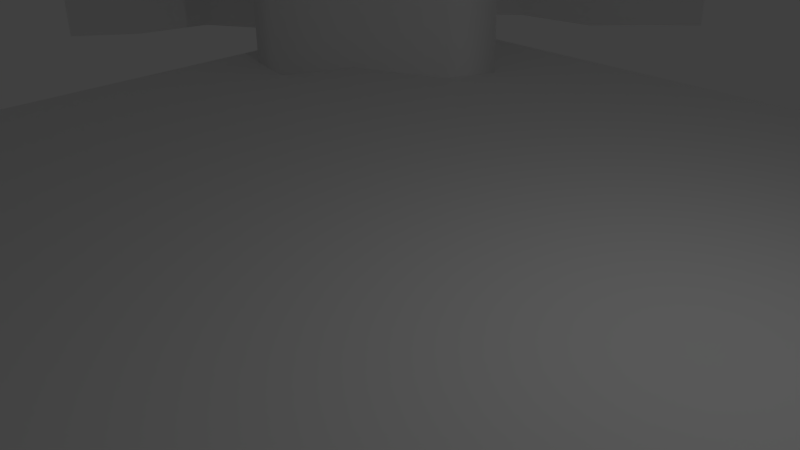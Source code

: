 # Source: TreasureRoom.blend  (saved by Blender 2.77.0; exported with 4.5.12 LTS)
import bpy
from mathutils import Matrix  # noqa: F401  (used for matrix-valued properties, if any)

bpy.ops.wm.read_factory_settings(use_empty=True)
scene = bpy.context.scene
scene.name = 'Scene'

# ---- collections
col_collection_1 = bpy.data.collections.new('Collection 1'); scene.collection.children.link(col_collection_1)

# ---- materials (node trees are filled in below, after node groups)
mat_material_001 = bpy.data.materials.new('Material.001')
mat_material_001.alpha_threshold = 0.0
mat_material_001.use_transparent_shadow = False
mat_material_001.roughness = 0.5
mat_material = bpy.data.materials.new('Material')
mat_material.alpha_threshold = 0.0
mat_material.use_transparent_shadow = False
mat_material.roughness = 0.5
mat_material.line_color = (0.0, 0.0, 0.0, 1.0)

# ---- material node trees

# ---- world
world_world = bpy.data.worlds.new('World'); scene.world = world_world
world_world.color = (0.05088, 0.05088, 0.05088)
world_world.use_sun_shadow = False
world_world.sun_shadow_jitter_overblur = 0.0
world_world.cycles.sampling_method = 'MANUAL'

# ---- cameras
cam_camera = bpy.data.cameras.new('Camera')
cam_camera.clip_end = 100.0
cam_camera.lens = 35.0
cam_camera.sensor_width = 32.0
cam_camera.sensor_height = 18.0
cam_camera.ortho_scale = 7.314
cam_camera.dof.focus_distance = 0.0
cam_camera.dof.aperture_fstop = 128.0

# ---- lights
light_lamp = bpy.data.lights.new('Lamp', 'POINT')
light_lamp.transmission_factor = 0.0
light_lamp.cutoff_distance = 30.0
light_lamp.energy = 100.0
light_lamp.shadow_buffer_clip_start = 1.001
light_lamp.shadow_soft_size = 0.1
light_lamp.shadow_maximum_resolution = 0.006
light_lamp.use_absolute_resolution = True

# ---- meshes
me_plane_001 = bpy.data.meshes.new('Plane.001')
me_plane_001.from_pydata([(6.02, -0.355, -12.72), (6.02, 2.842, -12.72), (6.938, -0.355, -11.51), (6.938, 2.842, -11.51), (9.4, -0.355, -11.65), (9.4, 2.842, -11.65), (10.8, -0.355, -9.48), (10.8, 2.842, -9.48), (10.03, -0.355, -6.293), (10.03, 2.842, -6.293), (12.01, -0.355, -5.617), (12.01, 2.842, -5.617), (15.2, -0.355, -3.589), (15.2, 2.842, -3.589), (15.39, -0.355, 5.876), (15.39, 2.842, 5.876), (13.46, -0.355, 6.552), (13.46, 2.842, 6.552), (12.15, -0.355, 7.856), (12.15, 2.842, 7.856), (10.66, -0.355, 7.904), (10.66, 2.842, 7.904), (10.46, -0.355, 9.884), (10.46, 2.842, 9.884), (9.014, -0.355, 10.75), (9.014, 2.842, 10.75), (8.241, -0.355, 11.82), (8.241, 2.842, 11.82), (7.131, -0.355, 11.86), (7.131, 2.842, 11.86), (5.875, -0.355, 13.22), (5.875, 2.842, 13.22), (3.895, -0.355, 15.1), (3.895, 2.842, 15.1), (-3.251, -0.355, 15.1), (-3.251, 2.842, 15.1), (-4.265, -0.355, 13.8), (-4.265, 2.842, 13.8), (-6.052, -0.355, 12.35), (-6.052, 2.842, 12.35), (-8.177, -0.355, 13.12), (-8.177, 2.842, 13.12), (-9.625, -0.355, 12.25), (-9.625, 2.842, 12.25), (-11.32, -0.355, 12.06), (-11.32, 2.842, 12.06), (-12.72, -0.355, 11.67), (-12.72, 2.842, 11.67), (-13.3, -0.355, 10.32), (-13.3, 2.842, 10.32), (-13.3, -0.355, 8.677), (-13.3, 2.842, 8.677), (-12.86, -0.355, 7.469), (-12.86, 2.842, 7.469), (-12.62, -0.355, 6.455), (-12.62, 2.842, 6.455), (-12.72, -0.355, 5.248), (-12.72, 2.842, 5.248), (-13.78, -0.355, 3.703), (-13.78, 2.842, 3.703), (-14.94, -0.355, 2.882), (-14.94, 2.842, 2.882), (-15.03, -0.355, -2.768), (-15.03, 2.842, -2.768), (-13.97, -0.355, -4.168), (-13.97, 2.842, -4.168), (-13.54, -0.355, -5.955), (-13.54, 2.842, -5.955), (-12.28, -0.355, -6.727), (-12.28, 2.842, -6.727), (-10.4, -0.355, -6.776), (-10.4, 2.842, -6.776), (-9.046, -0.355, -5.617), (-9.046, 2.842, -5.617), (-8.418, -0.355, -4.12), (-8.418, 2.842, -4.12), (-7.259, -0.355, -3.878), (-7.259, 2.842, -3.878), (-6.631, -0.355, -5.327), (-6.631, 2.842, -5.327), (-4.652, -0.355, -6.148), (-4.652, 2.842, -6.148), (-4.217, -0.355, -7.162), (-4.217, 2.842, -7.162), (-6.583, -0.355, -8.514), (-6.583, 2.842, -8.514), (-8.466, -0.355, -8.514), (-8.466, 2.842, -8.514), (-9.529, -0.355, -9.432), (-9.529, 2.842, -9.432), (-9.722, -0.355, -10.45), (-9.722, 2.842, -10.45), (-8.804, -0.355, -12.23), (-8.804, 2.842, -12.23), (-8.08, -0.355, -12.81), (-8.08, 2.842, -12.81), (-6.052, -0.355, -13.1), (-6.052, 2.842, -13.1), (-4.941, -0.355, -14.26), (-4.941, 2.842, -14.26), (-3.927, -0.355, -15.13), (-3.927, 2.842, -15.13), (2.978, -0.355, -15.13), (2.978, 2.842, -15.13), (4.234, -0.355, -14.31), (4.234, 2.842, -14.31), (5.006, -0.355, -13.73), (5.006, 2.842, -13.73), (5.972, -0.355, -13.34), (5.972, 2.842, -13.34), (5.972, -0.355, -13.34), (5.972, 2.842, -13.34), (6.958, 3.131, -13.07), (7.357, 3.131, -12.42), (9.855, 3.131, -12.55), (11.79, 3.131, -9.647), (10.91, 3.131, -6.776), (12.44, 3.131, -6.521), (16.07, 3.131, -4.081), (16.21, 3.131, 6.448), (13.99, 3.131, 7.401), (12.55, 3.131, 8.776), (11.34, 3.131, 8.636), (11.31, 3.131, 10.42), (9.692, 3.131, 11.49), (8.716, 3.131, 12.7), (7.552, 3.131, 12.77), (6.589, 3.131, 13.92), (4.268, 3.131, 16.03), (-3.692, 3.131, 16.0), (-4.982, 3.131, 14.5), (-6.218, 3.131, 13.34), (-8.273, 3.131, 14.12), (-9.948, 3.131, 13.2), (-11.51, 3.131, 13.04), (-13.38, 3.131, 12.43), (-14.28, 3.131, 10.52), (-14.28, 3.131, 8.504), (-13.82, 3.131, 7.183), (-13.62, 3.131, 6.378), (-13.66, 3.131, 5.584), (-14.49, 3.131, 4.407), (-15.82, 3.131, 3.35), (-15.99, 3.131, -3.08), (-14.88, 3.131, -4.599), (-14.35, 3.131, -6.545), (-12.57, 3.131, -7.689), (-10.06, 3.131, -7.721), (-8.235, 3.131, -6.208), (-7.78, 3.131, -4.894), (-7.721, 3.131, -4.769), (-7.335, 3.131, -6.042), (-5.357, 3.131, -6.862), (-5.168, 3.131, -6.843), (-6.841, 3.131, -7.544), (-8.816, 3.131, -7.574), (-10.4, 3.131, -8.93), (-10.72, 3.131, -10.59), (-9.581, 3.131, -12.87), (-8.479, 3.131, -13.73), (-6.51, 3.131, -13.99), (-5.631, 3.131, -14.99), (-4.275, 3.131, -16.07), (3.264, 3.131, -16.09), (4.809, 3.131, -15.13), (5.498, 3.131, -14.6), (6.781, 3.131, -13.94), (16.21, 3.131, 6.448), (13.99, 3.131, 7.401), (12.55, 3.131, 8.776), (11.34, 3.131, 8.636), (11.31, 3.131, 10.42), (9.692, 3.131, 11.49), (8.716, 3.131, 12.7), (7.552, 3.131, 12.77), (6.589, 3.131, 13.92), (4.268, 3.131, 16.03), (-15.99, 3.131, -15.94), (15.65, 3.131, -16.09), (16.21, 3.131, 15.7), (-15.85, 3.131, 16.0)], [], [(1, 0, 2, 3), (3, 2, 4, 5), (5, 4, 6, 7), (7, 6, 8, 9), (9, 8, 10, 11), (11, 10, 12, 13), (15, 14, 16, 17), (17, 16, 18, 19), (19, 18, 20, 21), (21, 20, 22, 23), (23, 22, 24, 25), (25, 24, 26, 27), (27, 26, 28, 29), (29, 28, 30, 31), (31, 30, 32, 33), (35, 34, 36, 37), (37, 36, 38, 39), (39, 38, 40, 41), (41, 40, 42, 43), (43, 42, 44, 45), (45, 44, 46, 47), (47, 46, 48, 49), (49, 48, 50, 51), (51, 50, 52, 53), (53, 52, 54, 55), (55, 54, 56, 57), (57, 56, 58, 59), (59, 58, 60, 61), (63, 62, 64, 65), (65, 64, 66, 67), (67, 66, 68, 69), (69, 68, 70, 71), (71, 70, 72, 73), (73, 72, 74, 75), (75, 74, 76, 77), (77, 76, 78, 79), (79, 78, 80, 81), (81, 80, 82, 83), (83, 82, 84, 85), (85, 84, 86, 87), (87, 86, 88, 89), (89, 88, 90, 91), (91, 90, 92, 93), (93, 92, 94, 95), (95, 94, 96, 97), (97, 96, 98, 99), (99, 98, 100, 101), (103, 102, 104, 105), (105, 104, 106, 107), (107, 106, 108, 109), (109, 108, 110, 111), (108, 0, 1, 109), (67, 69, 146, 145), (15, 17, 120, 119), (85, 87, 155, 154), (103, 105, 164, 163), (51, 53, 138, 137), (69, 71, 147, 146), (17, 19, 121, 120), (87, 89, 156, 155), (35, 37, 130, 129), (105, 107, 165, 164), (53, 55, 139, 138), (1, 3, 113, 112), (71, 73, 148, 147), (19, 21, 122, 121), (89, 91, 157, 156), (37, 39, 131, 130), (107, 109, 166, 165), (55, 57, 140, 139), (3, 5, 114, 113), (73, 75, 149, 148), (21, 23, 123, 122), (91, 93, 158, 157), (39, 41, 132, 131), (57, 59, 141, 140), (109, 1, 112, 166), (5, 7, 115, 114), (75, 77, 150, 149), (23, 25, 124, 123), (93, 95, 159, 158), (41, 43, 133, 132), (59, 61, 142, 141), (7, 9, 116, 115), (77, 79, 151, 150), (25, 27, 125, 124), (95, 97, 160, 159), (43, 45, 134, 133), (9, 11, 117, 116), (79, 81, 152, 151), (27, 29, 126, 125), (97, 99, 161, 160), (45, 47, 135, 134), (63, 65, 144, 143), (11, 13, 118, 117), (81, 83, 153, 152), (29, 31, 127, 126), (99, 101, 162, 161), (47, 49, 136, 135), (65, 67, 145, 144), (83, 85, 154, 153), (31, 33, 128, 127), (49, 51, 137, 136), (120, 121, 169, 168), (127, 128, 176, 175), (124, 125, 173, 172), (121, 122, 170, 169), (125, 126, 174, 173), (122, 123, 171, 170), (119, 120, 168, 167), (126, 127, 175, 174), (123, 124, 172, 171), (144, 145, 146, 147, 148, 149, 150, 151, 152, 153, 154, 155, 156, 157, 158, 159, 160, 161, 162, 177, 143), (112, 113, 114, 115, 116, 117, 118, 178, 163, 164, 165, 166), (168, 169, 170, 171, 172, 173, 174, 175, 176, 179, 167), (130, 131, 132, 133, 134, 135, 136, 137, 138, 139, 140, 141, 142, 180, 129)])
me_plane_001.polygons.foreach_set('use_smooth', [True] * 116)
me_plane_001.polygons.foreach_set('material_index', [0, 0, 0, 0, 0, 0, 0, 0, 0, 0, 0, 0, 0, 0, 0, 0, 0, 0, 0, 0, 0, 0, 0, 0, 0, 0, 0, 0, 0, 0, 0, 0, 0, 0, 0, 0, 0, 0, 0, 0, 0, 0, 0, 0, 0, 0, 0, 0, 0, 0, 0, 0, 0, 0, 0, 0, 0, 0, 0, 0, 0, 0, 0, 0, 0, 0, 0, 0, 0, 0, 0, 0, 0, 0, 0, 0, 0, 0, 0, 0, 0, 0, 0, 0, 0, 0, 0, 0, 0, 0, 0, 0, 0, 0, 0, 0, 0, 0, 0, 0, 0, 0, 0, 0, 0, 0, 0, 0, 0, 0, 0, 0, 1, 1, 1, 1])
_uv = me_plane_001.uv_layers.new(name='UVMap')
_uv.uv.foreach_set('vector', [0.7157, 0.9648, 0.7157, 0.8571, 0.7484, 0.8571, 0.7484, 0.9648, 0.6027, 0.8571, 0.6027, 0.9648, 0.5413, 0.9648, 0.5413, 0.8571, 0.7848, 0.8511, 0.8853, 0.8511, 0.8853, 0.9133, 0.7848, 0.9133, 0.7848, 0.9133, 0.8853, 0.9133, 0.8853, 0.9955, 0.7848, 0.9955, 0.1005, 0.8571, 0.2011, 0.8571, 0.2011, 0.9107, 0.1005, 0.9107, 0.1005, 0.9107, 0.2011, 0.9107, 0.2011, 0.9976, 0.1005, 0.9976, 0.2011, 0.8571, 0.3016, 0.8571, 0.3016, 0.9086, 0.2011, 0.9086, 0.2011, 0.9086, 0.3016, 0.9086, 0.3016, 0.943, 0.2011, 0.943, 0.2011, 0.943, 0.3016, 0.943, 0.3016, 0.9831, 0.2011, 0.9831, 0.7, 0.8571, 0.7, 0.9648, 0.6515, 0.9648, 0.6515, 0.8571, 0.7484, 0.9648, 0.7484, 0.8571, 0.7843, 0.8571, 0.7843, 0.9648, 1.0, 0.8913, 1.0, 0.999, 0.976, 0.999, 0.976, 0.8913, 0.7848, 0.0, 0.8853, 0.0, 0.8853, 0.0297, 0.7848, 0.0297, 0.7848, 0.0297, 0.8853, 0.0297, 0.8853, 0.06285, 0.7848, 0.06285, 0.7848, 0.06285, 0.8853, 0.06285, 0.8853, 0.1152, 0.7848, 0.1152, 0.9162, 0.999, 0.9162, 0.8913, 0.9468, 0.8913, 0.9468, 0.999, 0.8853, 0.2385, 0.9858, 0.2385, 0.9858, 0.2868, 0.8853, 0.2868, 0.8853, 0.2868, 0.9858, 0.2868, 0.9858, 0.3434, 0.8853, 0.3434, 0.8853, 0.3434, 0.9858, 0.3434, 0.9858, 0.3824, 0.8853, 0.3824, 0.8853, 0.3824, 0.9858, 0.3824, 0.9858, 0.4277, 0.8853, 0.4277, 0.8853, 0.4277, 0.9858, 0.4277, 0.9858, 0.4653, 0.8853, 0.4653, 0.9858, 0.676, 0.8853, 0.676, 0.8853, 0.641, 0.9858, 0.641, 0.9858, 0.641, 0.8853, 0.641, 0.8853, 0.5972, 0.9858, 0.5972, 0.9858, 0.5972, 0.8853, 0.5972, 0.8853, 0.5641, 0.9858, 0.5641, 0.9858, 0.5641, 0.8853, 0.5641, 0.8853, 0.5366, 0.9858, 0.5366, 0.9858, 0.5366, 0.8853, 0.5366, 0.8853, 0.5045, 0.9858, 0.5045, 0.9858, 0.5045, 0.8853, 0.5045, 0.8853, 0.4653, 0.9858, 0.4653, 0.9243, 0.7836, 0.9243, 0.676, 0.9535, 0.676, 0.9535, 0.7836, 0.9858, 0.08792, 0.8853, 0.08792, 0.8853, 0.04852, 0.9858, 0.04852, 0.9858, 0.04852, 0.8853, 0.04852, 0.8853, 0.0, 0.9858, 0.0, 0.4022, 0.9775, 0.3016, 0.9775, 0.3016, 0.9446, 0.4022, 0.9446, 0.4022, 0.9446, 0.3016, 0.9446, 0.3016, 0.8943, 0.4022, 0.8943, 0.4022, 0.8943, 0.3016, 0.8943, 0.3016, 0.8571, 0.4022, 0.8571, 0.9243, 0.676, 0.9243, 0.7836, 0.8853, 0.7836, 0.8853, 0.676, 0.976, 0.8913, 0.976, 0.999, 0.9468, 0.999, 0.9468, 0.8913, 0.8853, 0.8913, 0.8853, 0.7836, 0.9225, 0.7836, 0.9225, 0.8913, 0.6515, 0.8571, 0.6515, 0.9648, 0.6027, 0.9648, 0.6027, 0.8571, 0.9535, 0.7836, 0.9535, 0.676, 0.9796, 0.676, 0.9796, 0.7836, 1.498e-08, 0.8571, 0.1005, 0.8571, 0.1005, 0.9209, 0.0, 0.9209, 0.0, 0.9209, 0.1005, 0.9209, 0.1005, 0.9713, 0.0, 0.9713, 0.0, 0.9713, 0.1005, 0.9713, 0.1005, 1.0, 0.0, 1.0, 0.4022, 0.9648, 0.4022, 0.8571, 0.4271, 0.8571, 0.4271, 0.9648, 0.4271, 0.9648, 0.4271, 0.8571, 0.4733, 0.8571, 0.4733, 0.9648, 0.4733, 0.9648, 0.4733, 0.8571, 0.4909, 0.8571, 0.4909, 0.9648, 0.4909, 0.9648, 0.4909, 0.8571, 0.5413, 0.8571, 0.5413, 0.9648, 0.8853, 0.999, 0.8853, 0.8913, 0.9162, 0.8913, 0.9162, 0.999, 0.7848, 0.3064, 0.8853, 0.3064, 0.8853, 0.3328, 0.7848, 0.3328, 0.7848, 0.5175, 0.8853, 0.5175, 0.8853, 0.5518, 0.7848, 0.5518, 0.7848, 0.5518, 0.8853, 0.5518, 0.8853, 0.5729, 0.7848, 0.5729, 0.7848, 0.5729, 0.8853, 0.5729, 0.8853, 0.5991, 0.7848, 0.5991, 0.0, 0.0, 0.0, 0.0, 0.0, 0.0, 0.0, 0.0, 0.7, 0.8571, 0.7157, 0.8571, 0.7157, 0.9648, 0.7, 0.9648, 0.2482, 0.067, 0.2294, 0.1008, 0.204, 0.09309, 0.2318, 0.04507, 0.5396, 0.8358, 0.5559, 0.7839, 0.5748, 0.7974, 0.5517, 0.8571, 0.1863, 0.2538, 0.1861, 0.2034, 0.2071, 0.1933, 0.208, 0.2461, 0.02551, 0.5117, 0.04567, 0.545, 0.02374, 0.5602, 0.0001384, 0.5193, 0.6056, 0.06815, 0.5761, 0.0802, 0.5671, 0.05415, 0.5993, 0.04133, 0.2294, 0.1008, 0.2284, 0.1512, 0.2034, 0.1601, 0.204, 0.09309, 0.5559, 0.7839, 0.5877, 0.7486, 0.6083, 0.7585, 0.5748, 0.7974, 0.1861, 0.2034, 0.1636, 0.1754, 0.1739, 0.1515, 0.2071, 0.1933, 0.7633, 0.3343, 0.7313, 0.3076, 0.7465, 0.2878, 0.7833, 0.3217, 0.04567, 0.545, 0.05989, 0.5654, 0.03665, 0.5784, 0.02374, 0.5602, 0.5761, 0.0802, 0.5514, 0.08702, 0.5475, 0.05985, 0.5671, 0.05415, 0.08474, 0.5921, 0.1143, 0.6162, 0.09016, 0.6273, 0.0742, 0.6169, 0.2284, 0.1512, 0.2568, 0.1869, 0.2406, 0.2083, 0.2034, 0.1601, 0.5877, 0.7486, 0.5887, 0.7086, 0.6048, 0.7262, 0.6083, 0.7585, 0.1636, 0.1754, 0.1388, 0.1706, 0.1333, 0.1436, 0.1739, 0.1515, 0.7313, 0.3076, 0.6958, 0.2604, 0.718, 0.2552, 0.7465, 0.2878, 0.05989, 0.5654, 0.06941, 0.5911, 0.05305, 0.6124, 0.03665, 0.5784, 0.5514, 0.08702, 0.5219, 0.08488, 0.5281, 0.05903, 0.5475, 0.05985, 0.1143, 0.6162, 0.111, 0.6821, 0.08725, 0.6941, 0.09016, 0.6273, 0.2568, 0.1869, 0.2934, 0.2031, 0.2727, 0.22, 0.2406, 0.2083, 0.5887, 0.7086, 0.6371, 0.7027, 0.6483, 0.7247, 0.6048, 0.7262, 0.1388, 0.1706, 0.09528, 0.1957, 0.07779, 0.1748, 0.1333, 0.1436, 0.6958, 0.2604, 0.7145, 0.2033, 0.737, 0.2, 0.718, 0.2552, 0.5219, 0.08488, 0.484, 0.05704, 0.4993, 0.03724, 0.5281, 0.05903, 0.06941, 0.5911, 0.08474, 0.5921, 0.0742, 0.6169, 0.05305, 0.6124, 0.111, 0.6821, 0.1642, 0.7187, 0.1583, 0.7448, 0.08725, 0.6941, 0.2934, 0.2031, 0.2994, 0.234, 0.2757, 0.2215, 0.2727, 0.22, 0.6371, 0.7027, 0.6582, 0.6636, 0.6744, 0.681, 0.6483, 0.7247, 0.09528, 0.1957, 0.08118, 0.2153, 0.05675, 0.2045, 0.07779, 0.1748, 0.7145, 0.2033, 0.6931, 0.1649, 0.7144, 0.1555, 0.737, 0.2, 0.484, 0.05704, 0.4639, 0.02637, 0.4734, 0.002026, 0.4993, 0.03724, 0.1642, 0.7187, 0.2419, 0.6969, 0.2283, 0.7202, 0.1583, 0.7448, 0.2994, 0.234, 0.2641, 0.2513, 0.2447, 0.2323, 0.2757, 0.2215, 0.6582, 0.6636, 0.684, 0.6426, 0.7038, 0.6545, 0.6744, 0.681, 0.08118, 0.2153, 0.07428, 0.2696, 0.05053, 0.2572, 0.05675, 0.2045, 0.6931, 0.1649, 0.6883, 0.1198, 0.7104, 0.1139, 0.7144, 0.1555, 0.2419, 0.6969, 0.2586, 0.7496, 0.2347, 0.7611, 0.2283, 0.7202, 0.2641, 0.2513, 0.2442, 0.3045, 0.2248, 0.2855, 0.2447, 0.2323, 0.684, 0.6426, 0.6851, 0.6129, 0.7055, 0.6234, 0.7038, 0.6545, 0.07428, 0.2696, 0.04607, 0.2997, 0.0263, 0.2811, 0.05053, 0.2572, 0.6883, 0.1198, 0.6787, 0.08255, 0.6952, 0.06419, 0.7104, 0.1139, 0.3259, 0.02583, 0.2918, 0.05473, 0.2793, 0.03021, 0.3163, 0.0, 0.2586, 0.7496, 0.3084, 0.834, 0.2946, 0.8571, 0.2347, 0.7611, 0.2442, 0.3045, 0.2195, 0.3165, 0.2253, 0.2905, 0.2248, 0.2855, 0.6851, 0.6129, 0.718, 0.5789, 0.7334, 0.5972, 0.7055, 0.6234, 0.04607, 0.2997, 0.02493, 0.3271, 0.0, 0.3177, 0.0263, 0.2811, 0.6787, 0.08255, 0.6457, 0.06755, 0.6486, 0.04075, 0.6952, 0.06419, 0.2918, 0.05473, 0.2482, 0.067, 0.2318, 0.04507, 0.2793, 0.03021, 0.2195, 0.3165, 0.1863, 0.2538, 0.208, 0.2461, 0.2253, 0.2905, 0.718, 0.5789, 0.7639, 0.5253, 0.7848, 0.5344, 0.7334, 0.5972, 0.6457, 0.06755, 0.6056, 0.06815, 0.5993, 0.04133, 0.6486, 0.04075, 0.5748, 0.7974, 0.6083, 0.7585, 0.6083, 0.7585, 0.5748, 0.7974, 0.7334, 0.5972, 0.7848, 0.5344, 0.7848, 0.5344, 0.7334, 0.5972, 0.6744, 0.681, 0.7038, 0.6545, 0.7038, 0.6545, 0.6744, 0.681, 0.6083, 0.7585, 0.6048, 0.7262, 0.6048, 0.7262, 0.6083, 0.7585, 0.7038, 0.6545, 0.7055, 0.6234, 0.7055, 0.6234, 0.7038, 0.6545, 0.6048, 0.7262, 0.6483, 0.7247, 0.6483, 0.7247, 0.6048, 0.7262, 0.5517, 0.8571, 0.5748, 0.7974, 0.5748, 0.7974, 0.5517, 0.8571, 0.7055, 0.6234, 0.7334, 0.5972, 0.7334, 0.5972, 0.7055, 0.6234, 0.6483, 0.7247, 0.6744, 0.681, 0.6744, 0.681, 0.6483, 0.7247, 0.2793, 0.03021, 0.2318, 0.04507, 0.204, 0.09309, 0.2034, 0.1601, 0.2406, 0.2083, 0.2727, 0.22, 0.2757, 0.2215, 0.2447, 0.2323, 0.2248, 0.2855, 0.2253, 0.2905, 0.208, 0.2461, 0.2071, 0.1933, 0.1739, 0.1515, 0.1333, 0.1436, 0.07779, 0.1748, 0.05675, 0.2045, 0.05053, 0.2572, 0.0263, 0.2811, 0.0, 0.3177, 0.0, 0.0, 0.3163, 0.0, 0.0742, 0.6169, 0.09016, 0.6273, 0.08725, 0.6941, 0.1583, 0.7448, 0.2283, 0.7202, 0.2347, 0.7611, 0.2946, 0.8571, 0.0, 0.0, 0.0001384, 0.5193, 0.02374, 0.5602, 0.03665, 0.5784, 0.05305, 0.6124, 0.5748, 0.7974, 0.6083, 0.7585, 0.6048, 0.7262, 0.6483, 0.7247, 0.6744, 0.681, 0.7038, 0.6545, 0.7055, 0.6234, 0.7334, 0.5972, 0.7848, 0.5344, 0.0, 0.0, 0.5517, 0.8571, 0.7465, 0.2878, 0.718, 0.2552, 0.737, 0.2, 0.7144, 0.1555, 0.7104, 0.1139, 0.6952, 0.06419, 0.6486, 0.04075, 0.5993, 0.04133, 0.5671, 0.05415, 0.5475, 0.05985, 0.5281, 0.05903, 0.4993, 0.03724, 0.4734, 0.002026, 0.0, 0.0, 0.7833, 0.3217])
me_plane_001.materials.append(mat_material_001)
me_plane_001.materials.append(mat_material)
me_plane_001.use_remesh_preserve_volume = False
me_plane_001.use_remesh_preserve_attributes = False
me_plane_001.use_mirror_vertex_groups = False
me_plane_001.update()
me_plane = bpy.data.meshes.new('Plane')
me_plane.from_pydata([(-1.0, -1.0, 0.0), (1.0, -1.0, 0.0), (-1.0, 1.0, 0.0), (1.0, 1.0, 0.0)], [], [(0, 1, 3, 2)])
me_plane.use_remesh_preserve_volume = False
me_plane.use_remesh_preserve_attributes = False
me_plane.use_mirror_vertex_groups = False
me_plane.update()

# ---- objects
ob_treasureroomwall = bpy.data.objects.new('TreasureRoomWall', me_plane_001)
ob_plane = bpy.data.objects.new('Plane', me_plane)
ob_lamp = bpy.data.objects.new('Lamp', light_lamp)
ob_camera = bpy.data.objects.new('Camera', cam_camera)

# ---- transforms, parenting, visibility, modifiers, constraints
ob_treasureroomwall.location = (1.192e-07, -1.192e-07, -1.192e-07)
ob_treasureroomwall.rotation_euler = (1.571, -0.0, 0.0)
ob_treasureroomwall.lineart.crease_threshold = 0.0
ob_plane.location = (0.0, 0.0, 0.0)
ob_plane.scale = (9.254, 9.254, 9.254)
ob_plane.lineart.crease_threshold = 0.0
ob_lamp.location = (4.076, 1.005, 5.904)
ob_lamp.rotation_euler = (0.6503, 0.05522, 1.866)
ob_lamp.lock_rotations_4d = False
ob_lamp.empty_display_type = 'ARROWS'
ob_lamp.color = (0.0, 0.0, 0.0, 0.0)
ob_lamp.lineart.crease_threshold = 0.0
ob_camera.location = (7.481, -6.508, 5.344)
ob_camera.rotation_euler = (1.109, 0.01082, 0.8149)
ob_camera.lock_rotations_4d = False
ob_camera.empty_display_type = 'ARROWS'
ob_camera.color = (0.0, 0.0, 0.0, 0.0)
ob_camera.display_type = 'WIRE'
ob_camera.lineart.crease_threshold = 0.0

# ---- collection membership
col_collection_1.objects.link(ob_treasureroomwall)
col_collection_1.objects.link(ob_plane)
col_collection_1.objects.link(ob_lamp)
col_collection_1.objects.link(ob_camera)

# ---- scene / render settings (as saved in the file)
scene.camera = ob_camera
scene.frame_start = 1; scene.frame_end = 250; scene.frame_set(1)
scene.render.engine = 'BLENDER_EEVEE_NEXT'
scene.render.resolution_percentage = 50
scene.render.dither_intensity = 0.0
scene.cycles.use_denoising = False
scene.cycles.samples = 128
scene.cycles.sampling_pattern = 'TABULATED_SOBOL'
scene.cycles.light_sampling_threshold = 0.0
scene.cycles.use_adaptive_sampling = False
scene.cycles.use_light_tree = False
scene.cycles.blur_glossy = 0.0
scene.cycles.sample_clamp_indirect = 0.0
scene.view_settings.view_transform = 'Standard'
bpy.context.view_layer.update()
